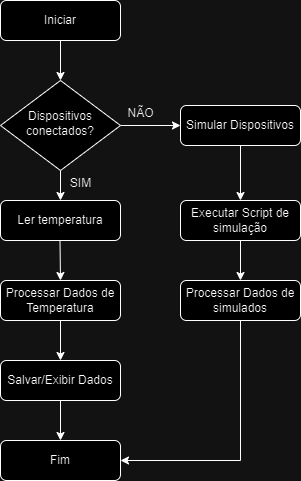

The diagram above was exported from draw.io. Its source (the exported page's mxGraphModel, read from the mxfile embedded in the PNG):
<mxGraphModel dx="616" dy="730" grid="1" gridSize="10" guides="1" tooltips="1" connect="1" arrows="1" fold="1" page="1" pageScale="1" pageWidth="827" pageHeight="1169" math="0" shadow="0">
  <root>
    <mxCell id="WIyWlLk6GJQsqaUBKTNV-0" />
    <mxCell id="WIyWlLk6GJQsqaUBKTNV-1" parent="WIyWlLk6GJQsqaUBKTNV-0" />
    <mxCell id="JLPQnUQEJHzUlKDh3Hfe-15" value="" style="edgeStyle=orthogonalEdgeStyle;rounded=0;orthogonalLoop=1;jettySize=auto;html=1;" edge="1" parent="WIyWlLk6GJQsqaUBKTNV-1" source="WIyWlLk6GJQsqaUBKTNV-3" target="WIyWlLk6GJQsqaUBKTNV-6">
      <mxGeometry relative="1" as="geometry" />
    </mxCell>
    <mxCell id="WIyWlLk6GJQsqaUBKTNV-3" value="Iniciar" style="rounded=1;whiteSpace=wrap;html=1;fontSize=12;glass=0;strokeWidth=1;shadow=0;" parent="WIyWlLk6GJQsqaUBKTNV-1" vertex="1">
      <mxGeometry x="160" y="80" width="120" height="40" as="geometry" />
    </mxCell>
    <mxCell id="JLPQnUQEJHzUlKDh3Hfe-11" value="" style="edgeStyle=orthogonalEdgeStyle;rounded=0;orthogonalLoop=1;jettySize=auto;html=1;" edge="1" parent="WIyWlLk6GJQsqaUBKTNV-1" source="WIyWlLk6GJQsqaUBKTNV-6" target="JLPQnUQEJHzUlKDh3Hfe-0">
      <mxGeometry relative="1" as="geometry" />
    </mxCell>
    <mxCell id="JLPQnUQEJHzUlKDh3Hfe-12" style="edgeStyle=orthogonalEdgeStyle;rounded=0;orthogonalLoop=1;jettySize=auto;html=1;entryX=0;entryY=0.5;entryDx=0;entryDy=0;" edge="1" parent="WIyWlLk6GJQsqaUBKTNV-1" source="WIyWlLk6GJQsqaUBKTNV-6" target="WIyWlLk6GJQsqaUBKTNV-7">
      <mxGeometry relative="1" as="geometry" />
    </mxCell>
    <mxCell id="WIyWlLk6GJQsqaUBKTNV-6" value="Dispositivos conectados?" style="rhombus;whiteSpace=wrap;html=1;shadow=0;fontFamily=Helvetica;fontSize=12;align=center;strokeWidth=1;spacing=6;spacingTop=-4;" parent="WIyWlLk6GJQsqaUBKTNV-1" vertex="1">
      <mxGeometry x="160" y="160" width="120" height="90" as="geometry" />
    </mxCell>
    <mxCell id="JLPQnUQEJHzUlKDh3Hfe-17" value="" style="edgeStyle=orthogonalEdgeStyle;rounded=0;orthogonalLoop=1;jettySize=auto;html=1;" edge="1" parent="WIyWlLk6GJQsqaUBKTNV-1" source="WIyWlLk6GJQsqaUBKTNV-7" target="JLPQnUQEJHzUlKDh3Hfe-16">
      <mxGeometry relative="1" as="geometry" />
    </mxCell>
    <mxCell id="WIyWlLk6GJQsqaUBKTNV-7" value="Simular Dispositivos" style="rounded=1;whiteSpace=wrap;html=1;fontSize=12;glass=0;strokeWidth=1;shadow=0;" parent="WIyWlLk6GJQsqaUBKTNV-1" vertex="1">
      <mxGeometry x="340" y="185" width="120" height="40" as="geometry" />
    </mxCell>
    <mxCell id="JLPQnUQEJHzUlKDh3Hfe-3" value="" style="edgeStyle=orthogonalEdgeStyle;rounded=0;orthogonalLoop=1;jettySize=auto;html=1;" edge="1" parent="WIyWlLk6GJQsqaUBKTNV-1" source="WIyWlLk6GJQsqaUBKTNV-11" target="JLPQnUQEJHzUlKDh3Hfe-1">
      <mxGeometry relative="1" as="geometry" />
    </mxCell>
    <mxCell id="WIyWlLk6GJQsqaUBKTNV-11" value="Processar Dados de Temperatura" style="rounded=1;whiteSpace=wrap;html=1;fontSize=12;glass=0;strokeWidth=1;shadow=0;" parent="WIyWlLk6GJQsqaUBKTNV-1" vertex="1">
      <mxGeometry x="160" y="360" width="120" height="40" as="geometry" />
    </mxCell>
    <mxCell id="JLPQnUQEJHzUlKDh3Hfe-0" value="Ler temperatura" style="rounded=1;whiteSpace=wrap;html=1;fontSize=12;glass=0;strokeWidth=1;shadow=0;" vertex="1" parent="WIyWlLk6GJQsqaUBKTNV-1">
      <mxGeometry x="160" y="280" width="120" height="40" as="geometry" />
    </mxCell>
    <mxCell id="JLPQnUQEJHzUlKDh3Hfe-33" value="" style="edgeStyle=orthogonalEdgeStyle;rounded=0;orthogonalLoop=1;jettySize=auto;html=1;" edge="1" parent="WIyWlLk6GJQsqaUBKTNV-1" source="JLPQnUQEJHzUlKDh3Hfe-1" target="JLPQnUQEJHzUlKDh3Hfe-31">
      <mxGeometry relative="1" as="geometry" />
    </mxCell>
    <mxCell id="JLPQnUQEJHzUlKDh3Hfe-1" value="Salvar/Exibir Dados" style="rounded=1;whiteSpace=wrap;html=1;fontSize=12;glass=0;strokeWidth=1;shadow=0;" vertex="1" parent="WIyWlLk6GJQsqaUBKTNV-1">
      <mxGeometry x="160" y="440" width="120" height="40" as="geometry" />
    </mxCell>
    <mxCell id="JLPQnUQEJHzUlKDh3Hfe-2" value="" style="endArrow=classic;html=1;rounded=0;" edge="1" parent="WIyWlLk6GJQsqaUBKTNV-1">
      <mxGeometry width="50" height="50" relative="1" as="geometry">
        <mxPoint x="219.5" y="320" as="sourcePoint" />
        <mxPoint x="220" y="360" as="targetPoint" />
      </mxGeometry>
    </mxCell>
    <mxCell id="JLPQnUQEJHzUlKDh3Hfe-13" value="SIM" style="text;html=1;align=center;verticalAlign=middle;resizable=0;points=[];autosize=1;strokeColor=none;fillColor=none;" vertex="1" parent="WIyWlLk6GJQsqaUBKTNV-1">
      <mxGeometry x="220" y="248" width="40" height="30" as="geometry" />
    </mxCell>
    <mxCell id="JLPQnUQEJHzUlKDh3Hfe-14" value="NÃO" style="text;html=1;align=center;verticalAlign=middle;resizable=0;points=[];autosize=1;strokeColor=none;fillColor=none;" vertex="1" parent="WIyWlLk6GJQsqaUBKTNV-1">
      <mxGeometry x="275" y="178" width="50" height="30" as="geometry" />
    </mxCell>
    <mxCell id="JLPQnUQEJHzUlKDh3Hfe-35" value="" style="edgeStyle=orthogonalEdgeStyle;rounded=0;orthogonalLoop=1;jettySize=auto;html=1;" edge="1" parent="WIyWlLk6GJQsqaUBKTNV-1" source="JLPQnUQEJHzUlKDh3Hfe-16" target="JLPQnUQEJHzUlKDh3Hfe-23">
      <mxGeometry relative="1" as="geometry" />
    </mxCell>
    <mxCell id="JLPQnUQEJHzUlKDh3Hfe-16" value="Executar Script de simulação" style="rounded=1;whiteSpace=wrap;html=1;" vertex="1" parent="WIyWlLk6GJQsqaUBKTNV-1">
      <mxGeometry x="340" y="280" width="120" height="40" as="geometry" />
    </mxCell>
    <mxCell id="JLPQnUQEJHzUlKDh3Hfe-32" style="edgeStyle=orthogonalEdgeStyle;rounded=0;orthogonalLoop=1;jettySize=auto;html=1;entryX=1;entryY=0.5;entryDx=0;entryDy=0;" edge="1" parent="WIyWlLk6GJQsqaUBKTNV-1" source="JLPQnUQEJHzUlKDh3Hfe-23" target="JLPQnUQEJHzUlKDh3Hfe-31">
      <mxGeometry relative="1" as="geometry">
        <Array as="points">
          <mxPoint x="400" y="540" />
        </Array>
      </mxGeometry>
    </mxCell>
    <mxCell id="JLPQnUQEJHzUlKDh3Hfe-23" value="Processar Dados de simulados" style="rounded=1;whiteSpace=wrap;html=1;fontSize=12;glass=0;strokeWidth=1;shadow=0;" vertex="1" parent="WIyWlLk6GJQsqaUBKTNV-1">
      <mxGeometry x="340" y="360" width="120" height="40" as="geometry" />
    </mxCell>
    <mxCell id="JLPQnUQEJHzUlKDh3Hfe-31" value="Fim" style="rounded=1;whiteSpace=wrap;html=1;fontSize=12;glass=0;strokeWidth=1;shadow=0;" vertex="1" parent="WIyWlLk6GJQsqaUBKTNV-1">
      <mxGeometry x="160" y="520" width="120" height="40" as="geometry" />
    </mxCell>
  </root>
</mxGraphModel>